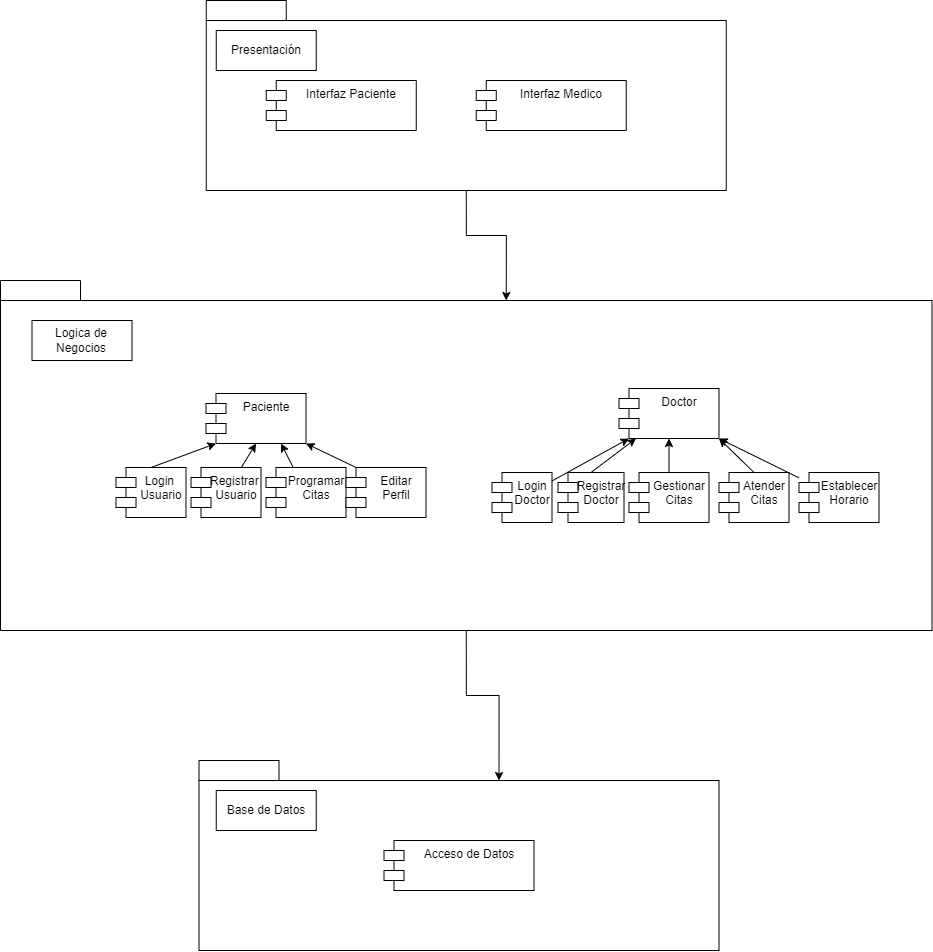

The diagram above was exported from draw.io. Its source (the exported page's mxGraphModel, read from the mxfile embedded in the PNG):
<mxGraphModel dx="1500" dy="887" grid="1" gridSize="10" guides="1" tooltips="1" connect="1" arrows="1" fold="1" page="1" pageScale="1" pageWidth="827" pageHeight="1169" math="0" shadow="0">
  <root>
    <mxCell id="0" />
    <mxCell id="1" parent="0" />
    <mxCell id="rZOC2zSVfsiS3KZkqS-d-1" value="" style="shape=folder;fontStyle=1;spacingTop=10;tabWidth=80;tabHeight=20;tabPosition=left;html=1;whiteSpace=wrap;" vertex="1" parent="1">
      <mxGeometry x="369.75" y="10" width="520" height="190" as="geometry" />
    </mxCell>
    <mxCell id="rZOC2zSVfsiS3KZkqS-d-2" value="Interfaz Paciente" style="shape=module;align=left;spacingLeft=20;align=center;verticalAlign=top;whiteSpace=wrap;html=1;" vertex="1" parent="1">
      <mxGeometry x="429.75" y="90" width="150" height="50" as="geometry" />
    </mxCell>
    <mxCell id="rZOC2zSVfsiS3KZkqS-d-3" value="Interfaz Medico" style="shape=module;align=left;spacingLeft=20;align=center;verticalAlign=top;whiteSpace=wrap;html=1;" vertex="1" parent="1">
      <mxGeometry x="639.75" y="90" width="150" height="50" as="geometry" />
    </mxCell>
    <mxCell id="rZOC2zSVfsiS3KZkqS-d-4" value="" style="shape=folder;fontStyle=1;spacingTop=10;tabWidth=80;tabHeight=20;tabPosition=left;html=1;whiteSpace=wrap;" vertex="1" parent="1">
      <mxGeometry x="164" y="290" width="931.5" height="350" as="geometry" />
    </mxCell>
    <mxCell id="rZOC2zSVfsiS3KZkqS-d-8" value="" style="shape=folder;fontStyle=1;spacingTop=10;tabWidth=80;tabHeight=20;tabPosition=left;html=1;whiteSpace=wrap;" vertex="1" parent="1">
      <mxGeometry x="362.5" y="770" width="520" height="190" as="geometry" />
    </mxCell>
    <mxCell id="rZOC2zSVfsiS3KZkqS-d-9" value="Acceso de Datos" style="shape=module;align=left;spacingLeft=20;align=center;verticalAlign=top;whiteSpace=wrap;html=1;" vertex="1" parent="1">
      <mxGeometry x="547.5" y="850" width="150" height="50" as="geometry" />
    </mxCell>
    <mxCell id="rZOC2zSVfsiS3KZkqS-d-11" value="Presentación" style="rounded=0;whiteSpace=wrap;html=1;" vertex="1" parent="1">
      <mxGeometry x="379.75" y="40" width="100" height="40" as="geometry" />
    </mxCell>
    <mxCell id="rZOC2zSVfsiS3KZkqS-d-12" value="Logica de Negocios" style="rounded=0;whiteSpace=wrap;html=1;" vertex="1" parent="1">
      <mxGeometry x="195.5" y="330" width="100" height="40" as="geometry" />
    </mxCell>
    <mxCell id="rZOC2zSVfsiS3KZkqS-d-14" value="Paciente" style="shape=module;align=left;spacingLeft=20;align=center;verticalAlign=top;whiteSpace=wrap;html=1;" vertex="1" parent="1">
      <mxGeometry x="369.5" y="403" width="100" height="50" as="geometry" />
    </mxCell>
    <mxCell id="rZOC2zSVfsiS3KZkqS-d-15" value="Login&amp;nbsp;&lt;div&gt;Usuario&lt;/div&gt;" style="shape=module;align=left;spacingLeft=20;align=center;verticalAlign=top;whiteSpace=wrap;html=1;" vertex="1" parent="1">
      <mxGeometry x="279.5" y="477" width="70" height="50" as="geometry" />
    </mxCell>
    <mxCell id="rZOC2zSVfsiS3KZkqS-d-16" style="rounded=0;orthogonalLoop=1;jettySize=auto;html=1;entryX=0.5;entryY=1;entryDx=0;entryDy=0;" edge="1" parent="1" source="rZOC2zSVfsiS3KZkqS-d-17" target="rZOC2zSVfsiS3KZkqS-d-14">
      <mxGeometry relative="1" as="geometry" />
    </mxCell>
    <mxCell id="rZOC2zSVfsiS3KZkqS-d-17" value="Registrar&amp;nbsp;&lt;div&gt;Usuario&lt;/div&gt;" style="shape=module;align=left;spacingLeft=20;align=center;verticalAlign=top;whiteSpace=wrap;html=1;" vertex="1" parent="1">
      <mxGeometry x="354.5" y="477" width="70" height="50" as="geometry" />
    </mxCell>
    <mxCell id="rZOC2zSVfsiS3KZkqS-d-18" style="rounded=0;orthogonalLoop=1;jettySize=auto;html=1;entryX=0.75;entryY=1;entryDx=0;entryDy=0;" edge="1" parent="1" source="rZOC2zSVfsiS3KZkqS-d-19" target="rZOC2zSVfsiS3KZkqS-d-14">
      <mxGeometry relative="1" as="geometry">
        <mxPoint x="409.5" y="453" as="targetPoint" />
      </mxGeometry>
    </mxCell>
    <mxCell id="rZOC2zSVfsiS3KZkqS-d-19" value="Programar&lt;div&gt;Citas&lt;/div&gt;" style="shape=module;align=left;spacingLeft=20;align=center;verticalAlign=top;whiteSpace=wrap;html=1;" vertex="1" parent="1">
      <mxGeometry x="429.5" y="477" width="80" height="50" as="geometry" />
    </mxCell>
    <mxCell id="rZOC2zSVfsiS3KZkqS-d-20" value="Doctor" style="shape=module;align=left;spacingLeft=20;align=center;verticalAlign=top;whiteSpace=wrap;html=1;" vertex="1" parent="1">
      <mxGeometry x="782.5" y="398" width="100" height="50" as="geometry" />
    </mxCell>
    <mxCell id="rZOC2zSVfsiS3KZkqS-d-21" value="Login&lt;div&gt;Doctor&lt;/div&gt;" style="shape=module;align=left;spacingLeft=20;align=center;verticalAlign=top;whiteSpace=wrap;html=1;" vertex="1" parent="1">
      <mxGeometry x="655.5" y="482" width="60" height="50" as="geometry" />
    </mxCell>
    <mxCell id="rZOC2zSVfsiS3KZkqS-d-22" style="rounded=0;orthogonalLoop=1;jettySize=auto;html=1;exitX=0.5;exitY=0;exitDx=0;exitDy=0;" edge="1" parent="1" source="rZOC2zSVfsiS3KZkqS-d-23" target="rZOC2zSVfsiS3KZkqS-d-20">
      <mxGeometry relative="1" as="geometry" />
    </mxCell>
    <mxCell id="rZOC2zSVfsiS3KZkqS-d-23" value="Registrar&lt;div&gt;Doctor&lt;/div&gt;" style="shape=module;align=left;spacingLeft=20;align=center;verticalAlign=top;whiteSpace=wrap;html=1;" vertex="1" parent="1">
      <mxGeometry x="721.5" y="482" width="66" height="50" as="geometry" />
    </mxCell>
    <mxCell id="rZOC2zSVfsiS3KZkqS-d-24" style="rounded=0;orthogonalLoop=1;jettySize=auto;html=1;entryX=0.5;entryY=1;entryDx=0;entryDy=0;" edge="1" parent="1" source="rZOC2zSVfsiS3KZkqS-d-25" target="rZOC2zSVfsiS3KZkqS-d-20">
      <mxGeometry relative="1" as="geometry" />
    </mxCell>
    <mxCell id="rZOC2zSVfsiS3KZkqS-d-25" value="Gestionar Citas" style="shape=module;align=left;spacingLeft=20;align=center;verticalAlign=top;whiteSpace=wrap;html=1;" vertex="1" parent="1">
      <mxGeometry x="792.5" y="482" width="80" height="50" as="geometry" />
    </mxCell>
    <mxCell id="rZOC2zSVfsiS3KZkqS-d-26" style="rounded=0;orthogonalLoop=1;jettySize=auto;html=1;exitX=0.5;exitY=0;exitDx=0;exitDy=0;entryX=1;entryY=1;entryDx=0;entryDy=0;" edge="1" parent="1" source="rZOC2zSVfsiS3KZkqS-d-27" target="rZOC2zSVfsiS3KZkqS-d-20">
      <mxGeometry relative="1" as="geometry" />
    </mxCell>
    <mxCell id="rZOC2zSVfsiS3KZkqS-d-27" value="Atender&lt;div&gt;Citas&lt;/div&gt;" style="shape=module;align=left;spacingLeft=20;align=center;verticalAlign=top;whiteSpace=wrap;html=1;" vertex="1" parent="1">
      <mxGeometry x="882.5" y="482" width="70" height="50" as="geometry" />
    </mxCell>
    <mxCell id="rZOC2zSVfsiS3KZkqS-d-28" style="rounded=0;orthogonalLoop=1;jettySize=auto;html=1;entryX=1;entryY=1;entryDx=0;entryDy=0;" edge="1" parent="1" source="rZOC2zSVfsiS3KZkqS-d-29" target="rZOC2zSVfsiS3KZkqS-d-20">
      <mxGeometry relative="1" as="geometry" />
    </mxCell>
    <mxCell id="rZOC2zSVfsiS3KZkqS-d-29" value="Establecer Horario" style="shape=module;align=left;spacingLeft=20;align=center;verticalAlign=top;whiteSpace=wrap;html=1;" vertex="1" parent="1">
      <mxGeometry x="962.5" y="482" width="80" height="50" as="geometry" />
    </mxCell>
    <mxCell id="rZOC2zSVfsiS3KZkqS-d-30" style="rounded=0;orthogonalLoop=1;jettySize=auto;html=1;entryX=0;entryY=1;entryDx=10;entryDy=0;entryPerimeter=0;" edge="1" parent="1" source="rZOC2zSVfsiS3KZkqS-d-21" target="rZOC2zSVfsiS3KZkqS-d-20">
      <mxGeometry relative="1" as="geometry" />
    </mxCell>
    <mxCell id="rZOC2zSVfsiS3KZkqS-d-31" style="rounded=0;orthogonalLoop=1;jettySize=auto;html=1;exitX=0.5;exitY=0;exitDx=0;exitDy=0;entryX=0;entryY=1;entryDx=10;entryDy=0;entryPerimeter=0;" edge="1" parent="1" source="rZOC2zSVfsiS3KZkqS-d-15" target="rZOC2zSVfsiS3KZkqS-d-14">
      <mxGeometry relative="1" as="geometry" />
    </mxCell>
    <mxCell id="rZOC2zSVfsiS3KZkqS-d-32" style="rounded=0;orthogonalLoop=1;jettySize=auto;html=1;entryX=1;entryY=1;entryDx=0;entryDy=0;exitX=0;exitY=0;exitDx=10;exitDy=0;exitPerimeter=0;" edge="1" parent="1" source="rZOC2zSVfsiS3KZkqS-d-33" target="rZOC2zSVfsiS3KZkqS-d-14">
      <mxGeometry relative="1" as="geometry" />
    </mxCell>
    <mxCell id="rZOC2zSVfsiS3KZkqS-d-33" value="Editar&lt;div&gt;Perfil&lt;/div&gt;" style="shape=module;align=left;spacingLeft=20;align=center;verticalAlign=top;whiteSpace=wrap;html=1;" vertex="1" parent="1">
      <mxGeometry x="509.5" y="477" width="80" height="50" as="geometry" />
    </mxCell>
    <mxCell id="rZOC2zSVfsiS3KZkqS-d-34" style="edgeStyle=orthogonalEdgeStyle;rounded=0;orthogonalLoop=1;jettySize=auto;html=1;exitX=0.5;exitY=1;exitDx=0;exitDy=0;exitPerimeter=0;entryX=0;entryY=0;entryDx=505.75;entryDy=20;entryPerimeter=0;" edge="1" parent="1" source="rZOC2zSVfsiS3KZkqS-d-1" target="rZOC2zSVfsiS3KZkqS-d-4">
      <mxGeometry relative="1" as="geometry" />
    </mxCell>
    <mxCell id="rZOC2zSVfsiS3KZkqS-d-35" value="Base de Datos" style="rounded=0;whiteSpace=wrap;html=1;" vertex="1" parent="1">
      <mxGeometry x="379.75" y="800" width="100" height="40" as="geometry" />
    </mxCell>
    <mxCell id="rZOC2zSVfsiS3KZkqS-d-36" style="edgeStyle=orthogonalEdgeStyle;rounded=0;orthogonalLoop=1;jettySize=auto;html=1;exitX=0.5;exitY=1;exitDx=0;exitDy=0;exitPerimeter=0;entryX=0;entryY=0;entryDx=300;entryDy=20;entryPerimeter=0;" edge="1" parent="1" source="rZOC2zSVfsiS3KZkqS-d-4" target="rZOC2zSVfsiS3KZkqS-d-8">
      <mxGeometry relative="1" as="geometry" />
    </mxCell>
  </root>
</mxGraphModel>